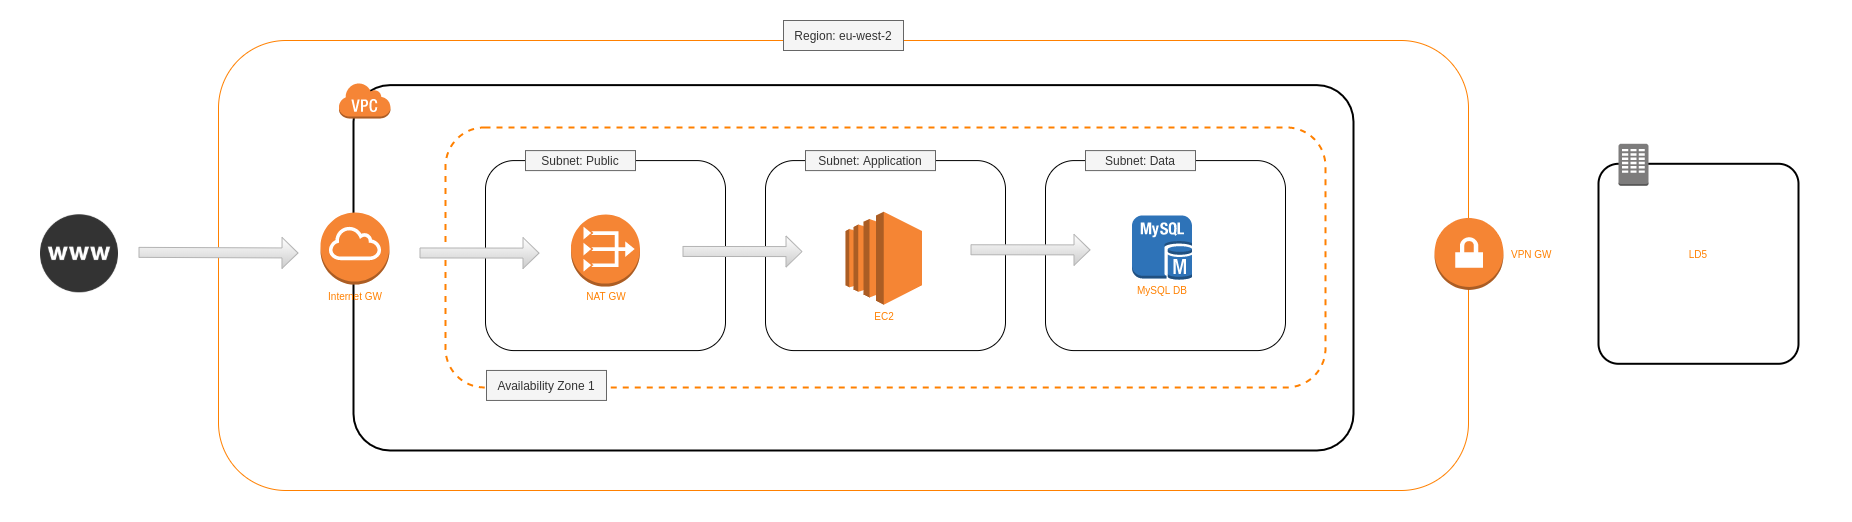

The diagram above was exported from draw.io. Its source (the exported page's mxGraphModel, read from the mxfile embedded in the PNG):
<mxGraphModel dx="2080" dy="987" grid="1" gridSize="10" guides="1" tooltips="1" connect="1" arrows="1" fold="1" page="1" pageScale="1" pageWidth="2000" pageHeight="100" math="0" shadow="0">
  <root>
    <mxCell id="0" />
    <mxCell id="1" parent="0" />
    <mxCell id="7ngcyR3rNbrzWGOF_Nfh-255" value="" style="rounded=0;whiteSpace=wrap;html=1;strokeColor=none;strokeWidth=1;fillColor=#FFFFFF;align=left;fontColor=#333333;" vertex="1" parent="1">
      <mxGeometry x="30" y="240" width="1850" height="520" as="geometry" />
    </mxCell>
    <mxCell id="7ngcyR3rNbrzWGOF_Nfh-257" value="" style="group" vertex="1" connectable="0" parent="1">
      <mxGeometry x="1628" y="383.28999999999996" width="200" height="220" as="geometry" />
    </mxCell>
    <mxCell id="7ngcyR3rNbrzWGOF_Nfh-258" value="" style="rounded=1;arcSize=10;dashed=0;fillColor=none;gradientColor=none;strokeWidth=2;align=left;" vertex="1" parent="7ngcyR3rNbrzWGOF_Nfh-257">
      <mxGeometry y="20" width="200" height="200" as="geometry" />
    </mxCell>
    <mxCell id="7ngcyR3rNbrzWGOF_Nfh-259" value="" style="dashed=0;html=1;shape=mxgraph.aws3.corporate_data_center;fillColor=#7D7C7C;gradientColor=none;dashed=0;strokeColor=#F2F2F2;strokeWidth=1;align=left;" vertex="1" parent="7ngcyR3rNbrzWGOF_Nfh-257">
      <mxGeometry x="20" width="30" height="42" as="geometry" />
    </mxCell>
    <mxCell id="7ngcyR3rNbrzWGOF_Nfh-260" value="&lt;span style=&quot;font-size: 10px&quot;&gt;&lt;font color=&quot;#ff8000&quot;&gt;LD5&lt;br&gt;&lt;/font&gt;&lt;/span&gt;" style="text;html=1;strokeColor=none;fillColor=none;align=center;verticalAlign=middle;whiteSpace=wrap;rounded=0;" vertex="1" parent="7ngcyR3rNbrzWGOF_Nfh-257">
      <mxGeometry x="65" y="99.99999999999994" width="70" height="20" as="geometry" />
    </mxCell>
    <mxCell id="7ngcyR3rNbrzWGOF_Nfh-261" value="" style="rounded=1;whiteSpace=wrap;html=1;strokeColor=#FF8000;strokeWidth=1;fillColor=#ffffff;" vertex="1" parent="1">
      <mxGeometry x="248" y="280" width="1250" height="450" as="geometry" />
    </mxCell>
    <mxCell id="7ngcyR3rNbrzWGOF_Nfh-263" value="" style="outlineConnect=0;dashed=0;verticalLabelPosition=bottom;verticalAlign=top;align=center;html=1;shape=mxgraph.aws3.vpn_gateway;fillColor=#F58534;gradientColor=none;strokeColor=#FF8000;strokeWidth=1;" vertex="1" parent="1">
      <mxGeometry x="1464" y="457.43000000000006" width="69" height="72" as="geometry" />
    </mxCell>
    <mxCell id="7ngcyR3rNbrzWGOF_Nfh-264" value="Region: eu-west-2" style="rounded=0;whiteSpace=wrap;html=1;strokeColor=#666666;strokeWidth=1;fillColor=#f5f5f5;fontColor=#333333;" vertex="1" parent="1">
      <mxGeometry x="813" y="260" width="120" height="30" as="geometry" />
    </mxCell>
    <mxCell id="7ngcyR3rNbrzWGOF_Nfh-265" value="" style="rounded=1;arcSize=10;dashed=0;fillColor=none;gradientColor=none;strokeWidth=2;" vertex="1" parent="1">
      <mxGeometry x="383" y="324.62" width="1000" height="365.38" as="geometry" />
    </mxCell>
    <mxCell id="7ngcyR3rNbrzWGOF_Nfh-266" value="" style="outlineConnect=0;dashed=0;verticalLabelPosition=bottom;verticalAlign=top;align=center;html=1;shape=mxgraph.aws3.internet_gateway;fillColor=#F58534;gradientColor=none;" vertex="1" parent="1">
      <mxGeometry x="350" y="452.05000000000007" width="69" height="72" as="geometry" />
    </mxCell>
    <mxCell id="7ngcyR3rNbrzWGOF_Nfh-267" value="" style="dashed=0;html=1;shape=mxgraph.aws3.virtual_private_cloud;fillColor=#F58536;gradientColor=none;dashed=0;strokeColor=#FF8000;strokeWidth=1;" vertex="1" parent="1">
      <mxGeometry x="368" y="321.95000000000005" width="52" height="36" as="geometry" />
    </mxCell>
    <mxCell id="7ngcyR3rNbrzWGOF_Nfh-270" value="" style="rounded=1;whiteSpace=wrap;html=1;" vertex="1" parent="1">
      <mxGeometry x="515" y="400.0899999999998" width="240" height="190" as="geometry" />
    </mxCell>
    <mxCell id="7ngcyR3rNbrzWGOF_Nfh-271" value="" style="rounded=1;whiteSpace=wrap;html=1;fillColor=none;dashed=1;strokeWidth=2;strokeColor=#FF8000;" vertex="1" parent="1">
      <mxGeometry x="475" y="366.95000000000005" width="880" height="260" as="geometry" />
    </mxCell>
    <mxCell id="7ngcyR3rNbrzWGOF_Nfh-272" value="" style="group" vertex="1" connectable="0" parent="1">
      <mxGeometry x="1075" y="390.09000000000003" width="240" height="200" as="geometry" />
    </mxCell>
    <mxCell id="7ngcyR3rNbrzWGOF_Nfh-273" value="" style="rounded=1;whiteSpace=wrap;html=1;" vertex="1" parent="7ngcyR3rNbrzWGOF_Nfh-272">
      <mxGeometry y="10" width="240" height="190" as="geometry" />
    </mxCell>
    <mxCell id="7ngcyR3rNbrzWGOF_Nfh-274" value="Subnet: Data" style="text;html=1;align=center;verticalAlign=middle;whiteSpace=wrap;rounded=0;fillColor=#f5f5f5;strokeColor=#666666;fontColor=#333333;" vertex="1" parent="7ngcyR3rNbrzWGOF_Nfh-272">
      <mxGeometry x="40" width="110" height="20" as="geometry" />
    </mxCell>
    <mxCell id="7ngcyR3rNbrzWGOF_Nfh-297" value="&lt;span style=&quot;font-size: 10px&quot;&gt;&lt;font color=&quot;#ff8000&quot;&gt;MySQL DB&lt;br&gt;&lt;/font&gt;&lt;/span&gt;" style="text;html=1;strokeColor=none;fillColor=none;align=center;verticalAlign=middle;whiteSpace=wrap;rounded=0;" vertex="1" parent="7ngcyR3rNbrzWGOF_Nfh-272">
      <mxGeometry x="81.50000000000016" y="119.54000000000002" width="70" height="38.28" as="geometry" />
    </mxCell>
    <mxCell id="7ngcyR3rNbrzWGOF_Nfh-298" value="" style="outlineConnect=0;dashed=0;verticalLabelPosition=bottom;verticalAlign=top;align=center;html=1;shape=mxgraph.aws3.mysql_db_instance;fillColor=#2E73B8;gradientColor=none;" vertex="1" parent="7ngcyR3rNbrzWGOF_Nfh-272">
      <mxGeometry x="86.5" y="64.8599999999999" width="60" height="64.5" as="geometry" />
    </mxCell>
    <mxCell id="7ngcyR3rNbrzWGOF_Nfh-277" value="" style="group" vertex="1" connectable="0" parent="1">
      <mxGeometry x="795" y="390.0899999999998" width="240" height="200" as="geometry" />
    </mxCell>
    <mxCell id="7ngcyR3rNbrzWGOF_Nfh-278" value="" style="rounded=1;whiteSpace=wrap;html=1;" vertex="1" parent="7ngcyR3rNbrzWGOF_Nfh-277">
      <mxGeometry y="10" width="240" height="190" as="geometry" />
    </mxCell>
    <mxCell id="7ngcyR3rNbrzWGOF_Nfh-279" value="Subnet: Application" style="text;html=1;align=center;verticalAlign=middle;whiteSpace=wrap;rounded=0;fillColor=#f5f5f5;strokeColor=#666666;fontColor=#333333;" vertex="1" parent="7ngcyR3rNbrzWGOF_Nfh-277">
      <mxGeometry x="40" width="130" height="20" as="geometry" />
    </mxCell>
    <mxCell id="7ngcyR3rNbrzWGOF_Nfh-280" value="" style="shape=flexArrow;endArrow=classic;html=1;fillColor=#FFFFFF;gradientColor=#CCCCCC;strokeColor=#B3B3B3;endSize=5;startSize=2;" edge="1" parent="7ngcyR3rNbrzWGOF_Nfh-277">
      <mxGeometry width="50" height="50" relative="1" as="geometry">
        <mxPoint x="-83" y="100.8600000000003" as="sourcePoint" />
        <mxPoint x="37" y="101.00000000000017" as="targetPoint" />
      </mxGeometry>
    </mxCell>
    <mxCell id="7ngcyR3rNbrzWGOF_Nfh-282" value="Subnet: Public" style="text;html=1;align=center;verticalAlign=middle;whiteSpace=wrap;rounded=0;fillColor=#f5f5f5;strokeColor=#666666;fontColor=#333333;" vertex="1" parent="1">
      <mxGeometry x="555" y="390.0899999999998" width="110" height="20" as="geometry" />
    </mxCell>
    <mxCell id="7ngcyR3rNbrzWGOF_Nfh-312" value="Availability Zone 1" style="rounded=0;whiteSpace=wrap;html=1;strokeColor=#666666;strokeWidth=1;fillColor=#f5f5f5;fontColor=#333333;" vertex="1" parent="1">
      <mxGeometry x="516" y="609.95" width="120" height="30" as="geometry" />
    </mxCell>
    <mxCell id="7ngcyR3rNbrzWGOF_Nfh-318" value="&lt;span style=&quot;font-size: 10px&quot;&gt;&lt;font color=&quot;#ff8000&quot;&gt;VPN GW&lt;br&gt;&lt;/font&gt;&lt;/span&gt;" style="text;html=1;strokeColor=none;fillColor=none;align=left;verticalAlign=middle;whiteSpace=wrap;rounded=0;" vertex="1" parent="1">
      <mxGeometry x="1539" y="483.28999999999996" width="70" height="20" as="geometry" />
    </mxCell>
    <mxCell id="7ngcyR3rNbrzWGOF_Nfh-319" value="&lt;span style=&quot;font-size: 10px&quot;&gt;&lt;font color=&quot;#ff8000&quot;&gt;Internet GW&lt;br&gt;&lt;/font&gt;&lt;/span&gt;" style="text;html=1;strokeColor=none;fillColor=none;align=center;verticalAlign=middle;whiteSpace=wrap;rounded=0;" vertex="1" parent="1">
      <mxGeometry x="350" y="524.62" width="70" height="20" as="geometry" />
    </mxCell>
    <mxCell id="7ngcyR3rNbrzWGOF_Nfh-320" value="" style="shape=image;html=1;verticalAlign=top;verticalLabelPosition=bottom;labelBackgroundColor=#ffffff;imageAspect=0;aspect=fixed;image=https://cdn3.iconfinder.com/data/icons/black-white-social-media/32/logo_social_media_www-128.png;strokeColor=#F2F2F2;strokeWidth=1;fillColor=none;align=left;" vertex="1" parent="1">
      <mxGeometry x="70" y="454.28999999999996" width="78" height="78" as="geometry" />
    </mxCell>
    <mxCell id="7ngcyR3rNbrzWGOF_Nfh-328" value="" style="shape=flexArrow;endArrow=classic;html=1;fillColor=#FFFFFF;gradientColor=#CCCCCC;strokeColor=#B3B3B3;endSize=5;startSize=2;" edge="1" parent="1">
      <mxGeometry width="50" height="50" relative="1" as="geometry">
        <mxPoint x="168" y="491.8600000000001" as="sourcePoint" />
        <mxPoint x="328" y="492.5" as="targetPoint" />
      </mxGeometry>
    </mxCell>
    <mxCell id="7ngcyR3rNbrzWGOF_Nfh-308" value="" style="outlineConnect=0;dashed=0;verticalLabelPosition=bottom;verticalAlign=top;align=center;html=1;shape=mxgraph.aws3.vpc_nat_gateway;fillColor=#F58534;gradientColor=none;" vertex="1" parent="1">
      <mxGeometry x="600.5" y="454.09000000000003" width="69" height="72" as="geometry" />
    </mxCell>
    <mxCell id="7ngcyR3rNbrzWGOF_Nfh-310" value="&lt;span style=&quot;font-size: 10px&quot;&gt;&lt;font color=&quot;#ff8000&quot;&gt;NAT GW&lt;/font&gt;&lt;/span&gt;" style="text;html=1;strokeColor=none;fillColor=none;align=center;verticalAlign=middle;whiteSpace=wrap;rounded=0;" vertex="1" parent="1">
      <mxGeometry x="601" y="524.95" width="70" height="20" as="geometry" />
    </mxCell>
    <mxCell id="7ngcyR3rNbrzWGOF_Nfh-285" value="" style="outlineConnect=0;dashed=0;verticalLabelPosition=bottom;verticalAlign=top;align=center;html=1;shape=mxgraph.aws3.ec2;fillColor=#F58534;gradientColor=none;" vertex="1" parent="1">
      <mxGeometry x="875" y="451.15999999999985" width="76.5" height="93" as="geometry" />
    </mxCell>
    <mxCell id="7ngcyR3rNbrzWGOF_Nfh-288" value="&lt;span style=&quot;font-size: 10px&quot;&gt;&lt;font color=&quot;#ff8000&quot;&gt;EC2&lt;br&gt;&lt;/font&gt;&lt;/span&gt;" style="text;html=1;strokeColor=none;fillColor=none;align=center;verticalAlign=middle;whiteSpace=wrap;rounded=0;" vertex="1" parent="1">
      <mxGeometry x="879.0000000000001" y="544.95" width="70" height="20" as="geometry" />
    </mxCell>
    <mxCell id="7ngcyR3rNbrzWGOF_Nfh-336" value="" style="shape=flexArrow;endArrow=classic;html=1;fillColor=#FFFFFF;gradientColor=#CCCCCC;strokeColor=#B3B3B3;endSize=5;startSize=2;" edge="1" parent="1">
      <mxGeometry width="50" height="50" relative="1" as="geometry">
        <mxPoint x="1000" y="489.2600000000002" as="sourcePoint" />
        <mxPoint x="1120" y="489.4000000000001" as="targetPoint" />
      </mxGeometry>
    </mxCell>
    <mxCell id="7ngcyR3rNbrzWGOF_Nfh-337" value="" style="shape=flexArrow;endArrow=classic;html=1;fillColor=#FFFFFF;gradientColor=#CCCCCC;strokeColor=#B3B3B3;endSize=5;startSize=2;" edge="1" parent="1">
      <mxGeometry width="50" height="50" relative="1" as="geometry">
        <mxPoint x="449" y="492.46000000000026" as="sourcePoint" />
        <mxPoint x="569" y="492.60000000000014" as="targetPoint" />
      </mxGeometry>
    </mxCell>
    <mxCell id="7ngcyR3rNbrzWGOF_Nfh-64" value="Region" parent="0" />
    <mxCell id="7ngcyR3rNbrzWGOF_Nfh-65" value="VPC" parent="0" />
    <mxCell id="7ngcyR3rNbrzWGOF_Nfh-66" value="Subnets" parent="0" />
    <mxCell id="7ngcyR3rNbrzWGOF_Nfh-203" value="Labels" parent="0" />
    <mxCell id="7ngcyR3rNbrzWGOF_Nfh-233" value="Arrows" parent="0" />
  </root>
</mxGraphModel>